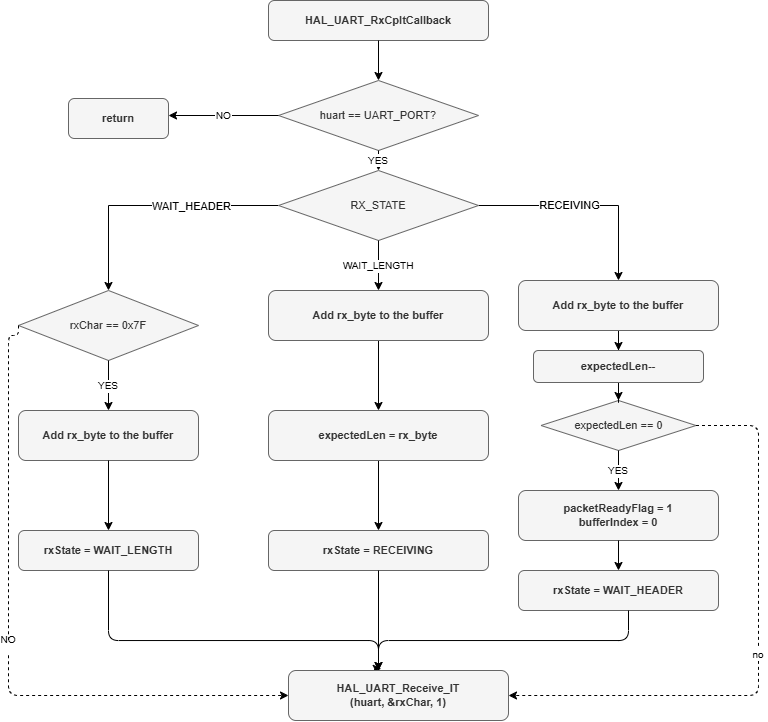

The diagram above was exported from draw.io. Its source (the exported page's mxGraphModel, read from the mxfile embedded in the PNG):
<mxGraphModel dx="1114" dy="465" grid="1" gridSize="10" guides="1" tooltips="1" connect="1" arrows="1" fold="1" page="1" pageScale="1" pageWidth="1169" pageHeight="827" math="0" shadow="0">
  <root>
    <mxCell id="0" />
    <mxCell id="1" parent="0" />
    <mxCell id="2" parent="1" style="rounded=1;whiteSpace=wrap;html=1;fillColor=#f5f5f5;strokeColor=#666666;fontColor=#333333;fontStyle=1;fontSize=11;" value="HAL_UART_RxCpltCallback" vertex="1">
      <mxGeometry height="40" width="220" x="280" y="40" as="geometry" />
    </mxCell>
    <mxCell id="3" edge="1" parent="1" source="2" style="edgeStyle=orthogonalEdgeStyle;" target="4">
      <mxGeometry relative="1" as="geometry" />
    </mxCell>
    <mxCell id="4" parent="1" style="rhombus;whiteSpace=wrap;html=1;fillColor=#f5f5f5;strokeColor=#666666;fontColor=#333333;fontSize=11;" value="huart == UART_PORT?" vertex="1">
      <mxGeometry height="70" width="200" x="290" y="120" as="geometry" />
    </mxCell>
    <mxCell id="5" parent="1" style="rounded=1;whiteSpace=wrap;html=1;fillColor=#f5f5f5;strokeColor=#666666;fontColor=#333333;fontStyle=1;fontSize=11;" value="return" vertex="1">
      <mxGeometry height="40" width="100" x="80" y="138" as="geometry" />
    </mxCell>
    <mxCell id="6" edge="1" parent="1" source="4" style="edgeStyle=orthogonalEdgeStyle;fontSize=10;" target="5" value="NO">
      <mxGeometry relative="1" as="geometry">
        <Array as="points">
          <mxPoint x="290" y="155" />
          <mxPoint x="180" y="155" />
        </Array>
      </mxGeometry>
    </mxCell>
    <mxCell id="7" edge="1" parent="1" source="4" style="edgeStyle=orthogonalEdgeStyle;fontSize=10;" target="8" value="YES">
      <mxGeometry relative="1" as="geometry" />
    </mxCell>
    <mxCell id="UDG7LHhN8SPz3-qUptWf-111" edge="1" parent="1" source="8" style="edgeStyle=orthogonalEdgeStyle;rounded=0;orthogonalLoop=1;jettySize=auto;html=1;entryX=0.5;entryY=0;entryDx=0;entryDy=0;" target="10">
      <mxGeometry relative="1" as="geometry" />
    </mxCell>
    <mxCell id="UDG7LHhN8SPz3-qUptWf-112" connectable="0" parent="UDG7LHhN8SPz3-qUptWf-111" style="edgeLabel;html=1;align=center;verticalAlign=middle;resizable=0;points=[];" value="WAIT_HEADER" vertex="1">
      <mxGeometry relative="1" x="-0.3098" y="1" as="geometry">
        <mxPoint as="offset" />
      </mxGeometry>
    </mxCell>
    <mxCell id="UDG7LHhN8SPz3-qUptWf-113" edge="1" parent="1" source="8" style="edgeStyle=orthogonalEdgeStyle;rounded=0;orthogonalLoop=1;jettySize=auto;html=1;entryX=0.5;entryY=0;entryDx=0;entryDy=0;" target="30">
      <mxGeometry relative="1" as="geometry" />
    </mxCell>
    <mxCell id="UDG7LHhN8SPz3-qUptWf-114" connectable="0" parent="UDG7LHhN8SPz3-qUptWf-113" style="edgeLabel;html=1;align=center;verticalAlign=middle;resizable=0;points=[];" value="RECEIVING" vertex="1">
      <mxGeometry relative="1" x="-0.0148" y="-2" as="geometry">
        <mxPoint x="-16" y="-2" as="offset" />
      </mxGeometry>
    </mxCell>
    <mxCell id="8" parent="1" style="rhombus;whiteSpace=wrap;html=1;fillColor=#f5f5f5;strokeColor=#666666;fontColor=#333333;fontSize=11;" value="RX_STATE" vertex="1">
      <mxGeometry height="70" width="200" x="290" y="210" as="geometry" />
    </mxCell>
    <mxCell id="100" edge="1" parent="1" source="8" style="edgeStyle=orthogonalEdgeStyle;fontSize=10;" target="20" value="WAIT_LENGTH">
      <mxGeometry relative="1" as="geometry" />
    </mxCell>
    <mxCell id="10" parent="1" style="rhombus;whiteSpace=wrap;html=1;fillColor=#f5f5f5;strokeColor=#666666;fontColor=#333333;fontSize=11;" value="rxChar == 0x7F" vertex="1">
      <mxGeometry height="70" width="180" x="30" y="330" as="geometry" />
    </mxCell>
    <mxCell id="11" edge="1" parent="1" source="10" style="edgeStyle=orthogonalEdgeStyle;dashed=1;fontSize=10;exitX=0;exitY=0.5;exitDx=0;exitDy=0;" target="50" value="NO&#10;">
      <mxGeometry relative="1" as="geometry">
        <Array as="points">
          <mxPoint x="20" y="375" />
          <mxPoint x="20" y="735" />
        </Array>
      </mxGeometry>
    </mxCell>
    <mxCell id="12" edge="1" parent="1" source="10" style="edgeStyle=orthogonalEdgeStyle;fontSize=10;" target="13" value="YES">
      <mxGeometry relative="1" as="geometry" />
    </mxCell>
    <mxCell id="13" parent="1" style="rounded=1;whiteSpace=wrap;html=1;fillColor=#f5f5f5;strokeColor=#666666;fontColor=#333333;fontStyle=1;fontSize=11;" value="Add rx_byte to the buffer" vertex="1">
      <mxGeometry height="50" width="180" x="30" y="450" as="geometry" />
    </mxCell>
    <mxCell id="14" edge="1" parent="1" source="13" style="edgeStyle=orthogonalEdgeStyle;" target="15">
      <mxGeometry relative="1" as="geometry" />
    </mxCell>
    <mxCell id="15" parent="1" style="rounded=1;whiteSpace=wrap;html=1;fillColor=#f5f5f5;strokeColor=#666666;fontColor=#333333;fontStyle=1;fontSize=11;" value="rxState = WAIT_LENGTH" vertex="1">
      <mxGeometry height="40" width="180" x="30" y="570" as="geometry" />
    </mxCell>
    <mxCell id="16" edge="1" parent="1" source="15" style="edgeStyle=orthogonalEdgeStyle;entryX=0.422;entryY=-0.039;entryDx=0;entryDy=0;entryPerimeter=0;" target="50">
      <mxGeometry relative="1" as="geometry">
        <Array as="points">
          <mxPoint x="120" y="680" />
          <mxPoint x="390" y="680" />
          <mxPoint x="390" y="708" />
        </Array>
      </mxGeometry>
    </mxCell>
    <mxCell id="UDG7LHhN8SPz3-qUptWf-104" edge="1" parent="1" source="20" style="edgeStyle=orthogonalEdgeStyle;rounded=0;orthogonalLoop=1;jettySize=auto;html=1;" target="UDG7LHhN8SPz3-qUptWf-102" value="">
      <mxGeometry relative="1" as="geometry" />
    </mxCell>
    <mxCell id="20" parent="1" style="rounded=1;whiteSpace=wrap;html=1;fillColor=#f5f5f5;strokeColor=#666666;fontColor=#333333;fontStyle=1;fontSize=11;" value="Add rx_byte to the buffer" vertex="1">
      <mxGeometry height="50" width="220" x="280" y="330" as="geometry" />
    </mxCell>
    <mxCell id="22" parent="1" style="rounded=1;whiteSpace=wrap;html=1;fillColor=#f5f5f5;strokeColor=#666666;fontColor=#333333;fontStyle=1;fontSize=11;" value="rxState = RECEIVING" vertex="1">
      <mxGeometry height="40" width="220" x="280" y="570" as="geometry" />
    </mxCell>
    <mxCell id="23" edge="1" parent="1" source="22" style="edgeStyle=orthogonalEdgeStyle;" target="50">
      <mxGeometry relative="1" as="geometry">
        <Array as="points">
          <mxPoint x="390" y="760" />
        </Array>
      </mxGeometry>
    </mxCell>
    <mxCell id="UDG7LHhN8SPz3-qUptWf-107" edge="1" parent="1" source="30" style="edgeStyle=orthogonalEdgeStyle;rounded=0;orthogonalLoop=1;jettySize=auto;html=1;" target="UDG7LHhN8SPz3-qUptWf-106" value="">
      <mxGeometry relative="1" as="geometry" />
    </mxCell>
    <mxCell id="30" parent="1" style="rounded=1;whiteSpace=wrap;html=1;fillColor=#f5f5f5;strokeColor=#666666;fontColor=#333333;fontStyle=1;fontSize=11;" value="Add rx_byte to the buffer" vertex="1">
      <mxGeometry height="50" width="200" x="530" y="320" as="geometry" />
    </mxCell>
    <mxCell id="32" parent="1" style="rhombus;whiteSpace=wrap;html=1;fillColor=#f5f5f5;strokeColor=#666666;fontColor=#333333;fontSize=11;" value="expectedLen == 0" vertex="1">
      <mxGeometry height="50" width="155" x="552.5" y="440" as="geometry" />
    </mxCell>
    <mxCell id="33" edge="1" parent="1" source="32" style="edgeStyle=orthogonalEdgeStyle;dashed=1;fontSize=10;exitX=1;exitY=0.5;exitDx=0;exitDy=0;entryX=1;entryY=0.5;entryDx=0;entryDy=0;" target="50" value="no">
      <mxGeometry relative="1" as="geometry">
        <Array as="points">
          <mxPoint x="770" y="465" />
          <mxPoint x="770" y="735" />
        </Array>
        <mxPoint x="750" y="450.0000000000001" as="sourcePoint" />
        <mxPoint x="540" y="745" as="targetPoint" />
      </mxGeometry>
    </mxCell>
    <mxCell id="34" edge="1" parent="1" source="32" style="edgeStyle=orthogonalEdgeStyle;fontSize=10;" target="35" value="YES">
      <mxGeometry relative="1" as="geometry" />
    </mxCell>
    <mxCell id="35" parent="1" style="rounded=1;whiteSpace=wrap;html=1;fillColor=#f5f5f5;strokeColor=#666666;fontColor=#333333;fontStyle=1;fontSize=11;" value="packetReadyFlag = 1&#10;bufferIndex = 0" vertex="1">
      <mxGeometry height="50" width="200" x="530" y="530" as="geometry" />
    </mxCell>
    <mxCell id="36" edge="1" parent="1" source="35" style="edgeStyle=orthogonalEdgeStyle;" target="37">
      <mxGeometry relative="1" as="geometry" />
    </mxCell>
    <mxCell id="37" parent="1" style="rounded=1;whiteSpace=wrap;html=1;fillColor=#f5f5f5;strokeColor=#666666;fontColor=#333333;fontStyle=1;fontSize=11;" value="rxState = WAIT_HEADER" vertex="1">
      <mxGeometry height="40" width="200" x="530" y="610" as="geometry" />
    </mxCell>
    <mxCell id="38" edge="1" parent="1" source="37" style="edgeStyle=orthogonalEdgeStyle;" target="50">
      <mxGeometry relative="1" as="geometry">
        <Array as="points">
          <mxPoint x="640" y="680" />
          <mxPoint x="390" y="680" />
        </Array>
      </mxGeometry>
    </mxCell>
    <mxCell id="50" parent="1" style="rounded=1;whiteSpace=wrap;html=1;fillColor=#f5f5f5;strokeColor=#666666;fontColor=#333333;fontStyle=1;fontSize=11;" value="HAL_UART_Receive_IT&#10;(huart, &amp;rxChar, 1)" vertex="1">
      <mxGeometry height="50" width="220" x="300" y="710" as="geometry" />
    </mxCell>
    <mxCell id="UDG7LHhN8SPz3-qUptWf-105" edge="1" parent="1" source="UDG7LHhN8SPz3-qUptWf-102" style="edgeStyle=orthogonalEdgeStyle;rounded=0;orthogonalLoop=1;jettySize=auto;html=1;" target="22" value="">
      <mxGeometry relative="1" as="geometry" />
    </mxCell>
    <mxCell id="UDG7LHhN8SPz3-qUptWf-102" parent="1" style="rounded=1;whiteSpace=wrap;html=1;fillColor=#f5f5f5;strokeColor=#666666;fontColor=#333333;fontStyle=1;fontSize=11;" value="expectedLen = rx_byte" vertex="1">
      <mxGeometry height="50" width="220" x="280" y="450" as="geometry" />
    </mxCell>
    <mxCell id="UDG7LHhN8SPz3-qUptWf-110" edge="1" parent="1" source="UDG7LHhN8SPz3-qUptWf-106" style="edgeStyle=orthogonalEdgeStyle;rounded=0;orthogonalLoop=1;jettySize=auto;html=1;entryX=0.5;entryY=0;entryDx=0;entryDy=0;" target="32">
      <mxGeometry relative="1" as="geometry" />
    </mxCell>
    <mxCell id="UDG7LHhN8SPz3-qUptWf-106" parent="1" style="rounded=1;whiteSpace=wrap;html=1;fillColor=#f5f5f5;strokeColor=#666666;fontColor=#333333;fontStyle=1;fontSize=11;" value="expectedLen--" vertex="1">
      <mxGeometry height="32" width="170" x="545" y="390" as="geometry" />
    </mxCell>
  </root>
</mxGraphModel>